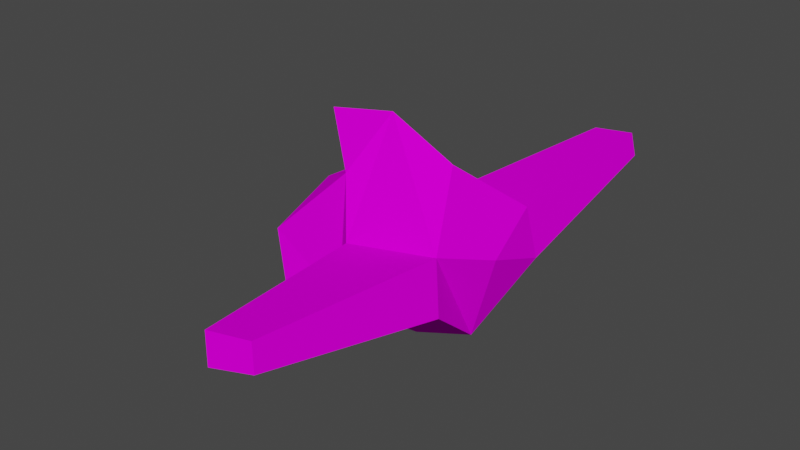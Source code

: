 # Source: crayhead.blend  (saved by Blender 3.0.42; exported with 4.5.12 LTS)
import bpy
from mathutils import Matrix  # noqa: F401  (used for matrix-valued properties, if any)

bpy.ops.wm.read_factory_settings(use_empty=True)
scene = bpy.context.scene
scene.name = 'Scene'

# ---- collections
col_collection = bpy.data.collections.new('Collection'); scene.collection.children.link(col_collection)

# ---- images (referenced by path relative to the original .blend; pixels are not part of the script)
import os
ASSET_DIR = os.environ.get("B2B_ASSET_DIR", "")  # directory of the original .blend (textures are referenced by path, not embedded)
HERE = os.path.dirname(os.path.abspath(__file__))  # packed textures are extracted next to this script under _unpacked/

def load_image(name, relpath, width, height, colorspace="sRGB"):
    """Load a texture the original file referenced (path relative to the .blend, or extracted next to this script)."""
    p = next((c for c in (os.path.join(HERE, relpath), os.path.join(ASSET_DIR, relpath)) if relpath and os.path.exists(c)), "")
    if p:
        img = bpy.data.images.load(p, check_existing=True)
        img.name = name
    else:  # same state as the original file: an image datablock whose file is absent (Cycles renders it pink)
        img = bpy.data.images.new(name, width, height)
        img.source = "FILE"
        img.filepath = "//" + (relpath or name)
    img.colorspace_settings.name = colorspace
    return img
img_craytex_png = load_image('craytex.png', 'craytex.png', 1024, 1024, 'sRGB')
img_zombie_png = load_image('zombie.png', 'zombie.png', 1024, 1024, 'sRGB')

# ---- materials (node trees are filled in below, after node groups)
mat_yellowgreen71_2 = bpy.data.materials.new('YellowGreen71#2')
mat_yellowgreen71_2.use_backface_culling = True
mat_yellowgreen71_2.use_transparent_shadow = False
mat_neck = bpy.data.materials.new('neck')
mat_neck.use_backface_culling = True
mat_neck.use_transparent_shadow = False

# ---- material node trees
mat_yellowgreen71_2.use_nodes = True; mat_yellowgreen71_2.node_tree.nodes.clear()
_N = mat_yellowgreen71_2.node_tree.nodes; _L = mat_yellowgreen71_2.node_tree.links
n0 = _N.new('ShaderNodeOutputMaterial'); n0.name = 'Material Output'; n0.location = (300, 300)
n1 = _N.new('ShaderNodeBsdfDiffuse'); n1.name = 'Diffuse BSDF'; n1.location = (50, 300)
n2 = _N.new('ShaderNodeTexImage'); n2.name = 'Image Texture'; n2.location = (-290, 300)
n2.image = img_craytex_png
_L.new(n1.outputs[0], n0.inputs[0])
_L.new(n2.outputs[0], n1.inputs[0])
n0.is_active_output = True
mat_neck.use_nodes = True; mat_neck.node_tree.nodes.clear()
_N = mat_neck.node_tree.nodes; _L = mat_neck.node_tree.links
n0 = _N.new('ShaderNodeOutputMaterial'); n0.name = 'Material Output'; n0.location = (300, 300)
n1 = _N.new('ShaderNodeBsdfDiffuse'); n1.name = 'Diffuse BSDF'; n1.location = (50, 300)
n2 = _N.new('ShaderNodeTexImage'); n2.name = 'Image Texture'; n2.location = (-290, 300)
n2.image = img_zombie_png
_L.new(n1.outputs[0], n0.inputs[0])
_L.new(n2.outputs[0], n1.inputs[0])
n0.is_active_output = True

# ---- world
world_world = bpy.data.worlds.new('World'); scene.world = world_world
world_world.use_nodes = True; world_world.node_tree.nodes.clear()
_N = world_world.node_tree.nodes; _L = world_world.node_tree.links
n0 = _N.new('ShaderNodeOutputWorld'); n0.name = 'World Output'; n0.location = (300, 300)
n1 = _N.new('ShaderNodeBackground'); n1.name = 'Background'; n1.location = (10, 300)
n1.inputs[0].default_value = (0.05088, 0.05088, 0.05088, 1.0)
_L.new(n1.outputs[0], n0.inputs[0])
n0.is_active_output = True
world_world.color = (0.05088, 0.05088, 0.05088)
world_world.use_sun_shadow = False
world_world.sun_shadow_jitter_overblur = 0.0

# ---- meshes
me_combined_polyset = bpy.data.meshes.new('Combined_Polyset')
me_combined_polyset.from_pydata([(0.04858, 1.048, 0.1726), (0.08648, 1.029, 0.3404), (0.1552, 1.031, 0.1527), (0.2434, 0.1577, -0.1166), (0.06415, 0.2845, -0.005374), (0.2216, -0.001933, -0.1239), (0.3119, -0.004138, 0.2127), (0.05013, -0.2889, -0.005374), (0.1308, -1.024, 0.3229), (0.1044, -0.2572, 0.3469), (0.03605, -1.034, 0.3404), (-0.002709, -1.051, 0.1726), (-0.172, -0.3122, 0.03573), (0.1046, -1.039, 0.1527), (0.1806, 1.015, 0.3229), (-0.09175, -0.2777, 0.3832), (0.3836, -0.005892, -0.3187), (0.4337, -0.007116, -0.0471), (-0.3824, 0.01283, 0.07883), (-0.297, 0.01074, 0.3195), (-0.1566, 0.3186, 0.03573), (0.1167, 0.2501, 0.3469), (0.02399, 0.002898, 0.4041), (-0.07811, 0.2802, 0.3832), (-0.2807, 0.2278, -0.3585), (0.1056, -0.007708, -0.3549), (-0.05285, 0.1956, -0.426), (-0.2284, 0.2063, -0.117), (0.2354, -0.171, -0.1166), (-0.06238, -0.1945, -0.426), (-0.05285, 0.1956, -0.426), (0.1056, -0.007708, -0.3549), (-0.2909, -0.2152, -0.3557), (-0.3986, 0.01323, -0.3236), (-0.06238, -0.1945, -0.426), (-0.2948, 0.01069, -0.1042), (-0.2382, -0.1965, -0.117)], [], [(21, 14, 1, 23), (3, 4, 5), (17, 4, 21, 6), (20, 0, 2, 4), (4, 2, 14, 21), (27, 20, 3, 26), (16, 5, 3), (3, 4, 17), (32, 36, 35, 33), (6, 21, 22), (20, 27, 35, 18), (6, 9, 7, 17), (7, 13, 11, 12), (26, 3, 25), (5, 25, 3), (24, 27, 26), (15, 10, 8, 9), (28, 12, 36, 34), (36, 12, 18, 35), (12, 15, 19, 18), (17, 16, 3), (4, 3, 20), (9, 8, 13, 7), (14, 2, 0, 1), (28, 7, 5), (10, 15, 12, 11), (28, 5, 16), (17, 7, 28), (23, 20, 18, 19), (22, 9, 6), (31, 30, 29), (34, 32, 33, 24, 26, 25), (27, 24, 33, 35), (25, 28, 34), (28, 25, 5), (34, 36, 32), (19, 22, 21, 23), (15, 9, 22, 19), (23, 1, 0, 20), (28, 16, 17), (12, 28, 7), (13, 8, 10, 11)])
me_combined_polyset.polygons.foreach_set('material_index', [0, 0, 0, 0, 0, 0, 0, 0, 0, 0, 0, 0, 0, 0, 0, 0, 0, 0, 0, 0, 0, 0, 0, 0, 0, 0, 0, 0, 0, 0, 1, 1, 0, 0, 0, 0, 0, 0, 0, 0, 0, 0])
_uv = me_combined_polyset.uv_layers.new(name='UVMap')
_uv.uv.foreach_set('vector', [0.3025, 0.9743, 0.6201, 0.9448, 0.6582, 0.9374, 0.3056, 0.9942, 0.2213, 0.7793, 0.2787, 0.802, 0.00529, 0.8322, 0.00529, 0.8284, 0.2787, 0.802, 0.3025, 0.9743, 0.00529, 0.941, 0.2822, 0.8245, 0.6604, 0.8506, 0.6176, 0.8114, 0.2787, 0.802, 0.2787, 0.802, 0.6176, 0.8114, 0.6201, 0.9448, 0.3025, 0.9743, 0.2243, 0.8157, 0.2822, 0.8245, 0.2213, 0.7793, 0.2411, 0.7556, 0.003824, 0.7115, 0.00529, 0.8322, 0.2213, 0.7793, 0.2213, 0.7793, 0.2787, 0.802, 0.00529, 0.8284, 0.1967, 0.7865, 0.2243, 0.8157, 0.00529, 0.937, 0.00529, 0.8471, 0.00529, 0.941, 0.3025, 0.9743, 0.00529, 0.9913, 0.2822, 0.8245, 0.2243, 0.8157, 0.00529, 0.937, 0.00529, 0.9714, 0.00529, 0.941, 0.3025, 0.9743, 0.2787, 0.802, 0.00529, 0.8284, 0.2787, 0.802, 0.6176, 0.8114, 0.6604, 0.8506, 0.2822, 0.8245, 0.2411, 0.7556, 0.2213, 0.7793, 0.003824, 0.7263, 0.00529, 0.8322, 0.003824, 0.7263, 0.2213, 0.7793, 0.192, 0.7874, 0.2243, 0.8157, 0.2411, 0.7556, 0.3056, 0.9942, 0.6582, 0.9374, 0.6201, 0.9448, 0.3025, 0.9743, 0.2213, 0.7793, 0.2822, 0.8245, 0.2243, 0.8157, 0.2411, 0.7556, 0.2243, 0.8157, 0.2822, 0.8245, 0.00529, 0.9714, 0.00529, 0.937, 0.2822, 0.8245, 0.3056, 0.9942, 0.00529, 1.002, 0.00529, 0.9714, 0.00529, 0.8284, 0.003824, 0.7115, 0.2213, 0.7793, 0.2787, 0.802, 0.2213, 0.7793, 0.2822, 0.8245, 0.3025, 0.9743, 0.6201, 0.9448, 0.6176, 0.8114, 0.2787, 0.802, 0.6201, 0.9448, 0.6176, 0.8114, 0.6604, 0.8506, 0.6582, 0.9374, 0.2213, 0.7793, 0.2787, 0.802, 0.00529, 0.8322, 0.6582, 0.9374, 0.3056, 0.9942, 0.2822, 0.8245, 0.6604, 0.8506, 0.2213, 0.7793, 0.00529, 0.8322, 0.003824, 0.7115, 0.00529, 0.8284, 0.2787, 0.802, 0.2213, 0.7793, 0.3056, 0.9942, 0.2822, 0.8245, 0.00529, 0.9714, 0.00529, 1.002, 0.00529, 0.9913, 0.3025, 0.9743, 0.00529, 0.941, 0.3494, 0.6969, 0.2574, 0.7326, 0.4387, 0.7316, 0.4387, 0.7316, 0.4523, 0.7863, 0.348, 0.814, 0.2464, 0.7875, 0.2574, 0.7326, 0.3494, 0.6969, 0.2243, 0.8157, 0.192, 0.7874, 0.00529, 0.8471, 0.00529, 0.937, 0.003824, 0.7263, 0.2213, 0.7793, 0.2411, 0.7556, 0.2213, 0.7793, 0.003824, 0.7263, 0.00529, 0.8322, 0.2411, 0.7556, 0.2243, 0.8157, 0.1967, 0.7865, 0.00529, 1.002, 0.00529, 0.9913, 0.3025, 0.9743, 0.3056, 0.9942, 0.3056, 0.9942, 0.3025, 0.9743, 0.00529, 0.9913, 0.00529, 1.002, 0.3056, 0.9942, 0.6582, 0.9374, 0.6604, 0.8506, 0.2822, 0.8245, 0.2213, 0.7793, 0.003824, 0.7115, 0.00529, 0.8284, 0.2822, 0.8245, 0.2213, 0.7793, 0.2787, 0.802, 0.6176, 0.8114, 0.6201, 0.9448, 0.6582, 0.9374, 0.6604, 0.8506])
me_combined_polyset.materials.append(mat_yellowgreen71_2)
me_combined_polyset.materials.append(mat_neck)
me_combined_polyset.use_remesh_fix_poles = True
me_combined_polyset.use_remesh_preserve_attributes = False
me_combined_polyset.update()

# ---- objects
ob_combined_polyset = bpy.data.objects.new('Combined_Polyset', me_combined_polyset)

# ---- transforms, parenting, visibility, modifiers, constraints
ob_combined_polyset.location = (0.0, 0.0, 0.0)
ob_combined_polyset.rotation_euler = (3.142, 4.712, 0.0)

# ---- collection membership
col_collection.objects.link(ob_combined_polyset)

# ---- scene / render settings (as saved in the file)
scene.frame_start = 1; scene.frame_end = 250; scene.frame_set(1)
scene.render.engine = 'BLENDER_EEVEE_NEXT'
scene.cycles.use_denoising = False
scene.cycles.sampling_pattern = 'TABULATED_SOBOL'
scene.cycles.use_light_tree = False
scene.view_settings.view_transform = 'Filmic'
bpy.context.view_layer.update()

# ---- added for rendering (the .blend has no active camera and no usable light): camera, sun
cam_auto = bpy.data.cameras.new('AutoCamera')
cam_auto.lens = 50.0
cam_auto.sensor_width = 36.0
cam_auto.clip_end = 1000.0
ob_auto_camera = bpy.data.objects.new('AutoCamera', cam_auto)
scene.collection.objects.link(ob_auto_camera)
ob_auto_camera.location = (2.21443, -2.66913, 1.79792)
ob_auto_camera.rotation_euler = (1.09748, -7.21219e-08, 0.694738)
scene.camera = ob_auto_camera
light_auto_sun = bpy.data.lights.new('AutoSun', 'SUN')
light_auto_sun.energy = 3.0
light_auto_sun.angle = 0.0523599
ob_auto_sun = bpy.data.objects.new('AutoSun', light_auto_sun)
scene.collection.objects.link(ob_auto_sun)
ob_auto_sun.rotation_euler = (0.872665, 0.174533, 0.523599)
bpy.context.view_layer.update()
